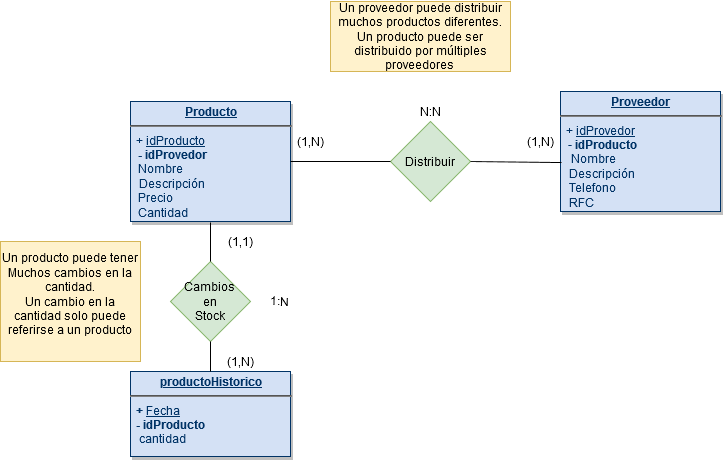

The diagram above was exported from draw.io. Its source (the exported page's mxGraphModel, read from the mxfile embedded in the PNG):
<mxGraphModel dx="868" dy="518" grid="1" gridSize="10" guides="1" tooltips="1" connect="1" arrows="1" fold="1" page="1" pageScale="1" pageWidth="826" pageHeight="1169" background="#ffffff" math="0" shadow="0">
  <root>
    <mxCell id="0" />
    <mxCell id="1" parent="0" />
    <mxCell id="V7TPFkDdLVlKVWKJCsqQ-114" value="&lt;p style=&quot;margin: 0px ; margin-top: 4px ; text-align: center ; text-decoration: underline&quot;&gt;&lt;strong&gt;Producto&lt;/strong&gt;&lt;/p&gt;&lt;hr&gt;&amp;nbsp; + &lt;u&gt;idProducto&lt;/u&gt;&lt;p style=&quot;margin: 0px ; margin-left: 8px&quot;&gt;&lt;b&gt;- idProvedor&lt;/b&gt;&lt;br&gt;Nombre&lt;/p&gt;&amp;nbsp;&amp;nbsp; Descripción&lt;p style=&quot;margin: 0px ; margin-left: 8px&quot;&gt;Precio&lt;br&gt;&lt;/p&gt;&lt;p style=&quot;margin: 0px ; margin-left: 8px&quot;&gt;Cantidad&lt;/p&gt;" style="verticalAlign=top;align=left;overflow=fill;fontSize=12;fontFamily=Helvetica;html=1;strokeColor=#003366;shadow=1;fillColor=#D4E1F5;fontColor=#003366" parent="1" vertex="1">
      <mxGeometry x="130.0000000000001" y="210.00000000000045" width="160" height="120" as="geometry" />
    </mxCell>
    <mxCell id="McaFOX8oFUhhFu_hKYQy-92" value="&lt;p style=&quot;margin: 0px ; margin-top: 4px ; text-align: center ; text-decoration: underline&quot;&gt;&lt;strong&gt;Proveedor&lt;br&gt;&lt;/strong&gt;&lt;/p&gt;&lt;hr&gt;&amp;nbsp; + &lt;u&gt;idProvedor&lt;/u&gt;&lt;p style=&quot;margin: 0px ; margin-left: 8px&quot;&gt;- &lt;b&gt;idProducto&lt;/b&gt;&lt;br&gt;&lt;/p&gt;&lt;p style=&quot;margin: 0px ; margin-left: 8px&quot;&gt;&amp;nbsp;Nombre&lt;/p&gt;&lt;div&gt;&amp;nbsp;&amp;nbsp; Descripción&lt;/div&gt;&lt;div&gt;&amp;nbsp;&amp;nbsp; Telefono &lt;br&gt;&lt;/div&gt;&lt;div&gt;&amp;nbsp;&amp;nbsp; RFC&lt;br&gt;&lt;/div&gt;&lt;div&gt;&lt;br&gt;&lt;/div&gt;&lt;p style=&quot;margin: 0px ; margin-left: 8px&quot;&gt;&lt;br&gt;&lt;/p&gt;" style="verticalAlign=top;align=left;overflow=fill;fontSize=12;fontFamily=Helvetica;html=1;strokeColor=#003366;shadow=1;fillColor=#D4E1F5;fontColor=#003366" parent="1" vertex="1">
      <mxGeometry x="560" y="200" width="160" height="120" as="geometry" />
    </mxCell>
    <mxCell id="McaFOX8oFUhhFu_hKYQy-93" value="Distribuir" style="rhombus;whiteSpace=wrap;html=1;fillColor=#d5e8d4;strokeColor=#82b366;" parent="1" vertex="1">
      <mxGeometry x="390" y="230" width="80" height="80" as="geometry" />
    </mxCell>
    <mxCell id="McaFOX8oFUhhFu_hKYQy-95" value="" style="endArrow=none;html=1;entryX=0;entryY=0.5;entryDx=0;entryDy=0;exitX=1;exitY=0.5;exitDx=0;exitDy=0;" parent="1" source="V7TPFkDdLVlKVWKJCsqQ-114" target="McaFOX8oFUhhFu_hKYQy-93" edge="1">
      <mxGeometry width="50" height="50" relative="1" as="geometry">
        <mxPoint x="250" y="270" as="sourcePoint" />
        <mxPoint x="320" y="240" as="targetPoint" />
      </mxGeometry>
    </mxCell>
    <mxCell id="McaFOX8oFUhhFu_hKYQy-96" value="" style="endArrow=none;html=1;entryX=1;entryY=0.5;entryDx=0;entryDy=0;exitX=0.006;exitY=0.592;exitDx=0;exitDy=0;exitPerimeter=0;" parent="1" source="McaFOX8oFUhhFu_hKYQy-92" target="McaFOX8oFUhhFu_hKYQy-93" edge="1">
      <mxGeometry width="50" height="50" relative="1" as="geometry">
        <mxPoint x="270" y="290" as="sourcePoint" />
        <mxPoint x="320" y="240" as="targetPoint" />
      </mxGeometry>
    </mxCell>
    <mxCell id="McaFOX8oFUhhFu_hKYQy-98" value="N:N" style="text;html=1;strokeColor=none;fillColor=none;align=center;verticalAlign=middle;whiteSpace=wrap;rounded=0;" parent="1" vertex="1">
      <mxGeometry x="410" y="210" width="40" height="20" as="geometry" />
    </mxCell>
    <mxCell id="McaFOX8oFUhhFu_hKYQy-99" value="&lt;p style=&quot;margin: 0px ; margin-top: 4px ; text-align: center ; text-decoration: underline&quot;&gt;&lt;strong&gt;productoHistorico&lt;/strong&gt;&lt;/p&gt;&lt;hr&gt;&lt;div&gt;&lt;b&gt;&amp;nbsp; + &lt;/b&gt;&lt;u&gt;Fecha&lt;/u&gt;&lt;/div&gt;&lt;b&gt;&amp;nbsp; - idProducto&lt;/b&gt;&lt;div&gt;&amp;nbsp;&amp;nbsp; cantidad&lt;br&gt;&lt;/div&gt;&lt;b&gt;&lt;/b&gt;&lt;p style=&quot;margin: 0px ; margin-left: 8px&quot;&gt;&lt;br&gt;&lt;/p&gt;" style="verticalAlign=top;align=left;overflow=fill;fontSize=12;fontFamily=Helvetica;html=1;strokeColor=#003366;shadow=1;fillColor=#D4E1F5;fontColor=#003366" parent="1" vertex="1">
      <mxGeometry x="130" y="480" width="160" height="85" as="geometry" />
    </mxCell>
    <mxCell id="McaFOX8oFUhhFu_hKYQy-103" value="&lt;div&gt;Cambios &lt;br&gt;&lt;/div&gt;&lt;div&gt;en&lt;br&gt;&lt;/div&gt;&lt;div&gt;Stock&lt;/div&gt;" style="rhombus;whiteSpace=wrap;html=1;fillColor=#d5e8d4;strokeColor=#82b366;" parent="1" vertex="1">
      <mxGeometry x="170" y="370" width="80" height="80" as="geometry" />
    </mxCell>
    <mxCell id="McaFOX8oFUhhFu_hKYQy-105" value="" style="endArrow=none;html=1;exitX=0.5;exitY=0;exitDx=0;exitDy=0;" parent="1" source="McaFOX8oFUhhFu_hKYQy-103" edge="1">
      <mxGeometry width="50" height="50" relative="1" as="geometry">
        <mxPoint x="330" y="430" as="sourcePoint" />
        <mxPoint x="210" y="331" as="targetPoint" />
      </mxGeometry>
    </mxCell>
    <mxCell id="McaFOX8oFUhhFu_hKYQy-106" value="" style="endArrow=none;html=1;exitX=0.5;exitY=1;exitDx=0;exitDy=0;entryX=0.5;entryY=0;entryDx=0;entryDy=0;" parent="1" source="McaFOX8oFUhhFu_hKYQy-103" target="McaFOX8oFUhhFu_hKYQy-99" edge="1">
      <mxGeometry width="50" height="50" relative="1" as="geometry">
        <mxPoint x="330" y="430" as="sourcePoint" />
        <mxPoint x="380" y="380" as="targetPoint" />
      </mxGeometry>
    </mxCell>
    <mxCell id="McaFOX8oFUhhFu_hKYQy-107" value="&lt;div&gt;1:N&lt;/div&gt;" style="text;html=1;strokeColor=none;fillColor=none;align=center;verticalAlign=middle;whiteSpace=wrap;rounded=0;rotation=1;" parent="1" vertex="1">
      <mxGeometry x="260" y="400" width="40" height="20" as="geometry" />
    </mxCell>
    <mxCell id="McaFOX8oFUhhFu_hKYQy-108" value="(1,N)" style="text;html=1;strokeColor=none;fillColor=none;align=center;verticalAlign=middle;whiteSpace=wrap;rounded=0;" parent="1" vertex="1">
      <mxGeometry x="290" y="240" width="40" height="20" as="geometry" />
    </mxCell>
    <mxCell id="McaFOX8oFUhhFu_hKYQy-109" value="(1,N)" style="text;html=1;strokeColor=none;fillColor=none;align=center;verticalAlign=middle;whiteSpace=wrap;rounded=0;" parent="1" vertex="1">
      <mxGeometry x="520" y="240" width="40" height="20" as="geometry" />
    </mxCell>
    <mxCell id="McaFOX8oFUhhFu_hKYQy-110" value="&lt;div&gt;Un proveedor puede distribuir muchos productos diferentes.&lt;/div&gt;&lt;div&gt;Un producto puede ser distribuido por múltiples proveedores&lt;br&gt;&lt;/div&gt;" style="text;html=1;strokeColor=#d6b656;fillColor=#fff2cc;align=center;verticalAlign=middle;whiteSpace=wrap;rounded=0;" parent="1" vertex="1">
      <mxGeometry x="330" y="110" width="180" height="70" as="geometry" />
    </mxCell>
    <mxCell id="McaFOX8oFUhhFu_hKYQy-111" value="(1,1)" style="text;html=1;strokeColor=none;fillColor=none;align=center;verticalAlign=middle;whiteSpace=wrap;rounded=0;" parent="1" vertex="1">
      <mxGeometry x="220" y="340" width="40" height="20" as="geometry" />
    </mxCell>
    <mxCell id="McaFOX8oFUhhFu_hKYQy-112" value="(1,N)" style="text;html=1;strokeColor=none;fillColor=none;align=center;verticalAlign=middle;whiteSpace=wrap;rounded=0;" parent="1" vertex="1">
      <mxGeometry x="220" y="460" width="40" height="20" as="geometry" />
    </mxCell>
    <mxCell id="McaFOX8oFUhhFu_hKYQy-113" value="&lt;div&gt;Un producto puede tener Muchos cambios en la cantidad.&lt;br&gt;&lt;/div&gt;&lt;div&gt;Un cambio en la cantidad solo puede referirse a un producto&lt;/div&gt;&lt;div&gt;&lt;br&gt;&lt;/div&gt;" style="text;html=1;align=center;verticalAlign=middle;whiteSpace=wrap;rounded=0;fillColor=#fff2cc;strokeColor=#d6b656;" parent="1" vertex="1">
      <mxGeometry y="350" width="140" height="120" as="geometry" />
    </mxCell>
  </root>
</mxGraphModel>